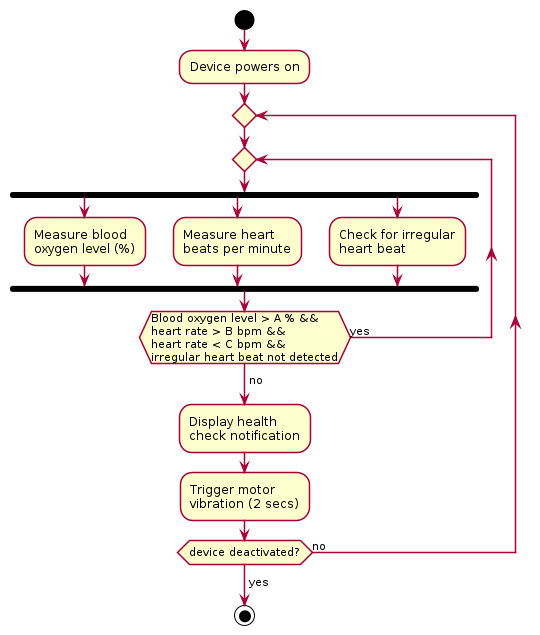

The diagram above was rendered by PlantUML. Its source (embedded in the PNG):
@startuml

skinparam shadowing false

start

:Device powers on;

repeat 

repeat 

fork
    :Measure blood\noxygen level (%);
fork again
    :Measure heart\nbeats per minute;
fork again
    :Check for irregular\nheart beat;
end fork

repeat while (Blood oxygen level > A % &&\nheart rate > B bpm &&\nheart rate < C bpm &&\nirregular heart beat not detected) is (yes)
-> no;

:Display health\ncheck notification;
:Trigger motor\nvibration (2 secs);

repeat while (device deactivated?) is (no)
-> yes;

stop
@enduml